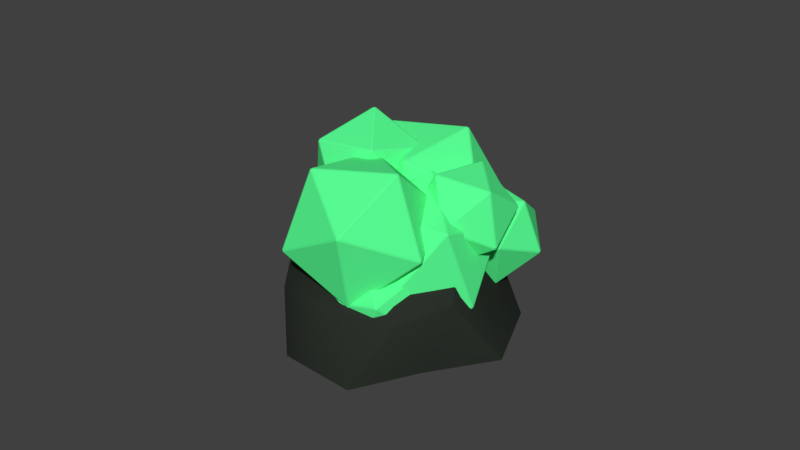 # Source: Lemergium.blend  (saved by Blender 2.79.0; exported with 4.5.12 LTS)
import bpy
from mathutils import Matrix  # noqa: F401  (used for matrix-valued properties, if any)

bpy.ops.wm.read_factory_settings(use_empty=True)
scene = bpy.context.scene
scene.name = 'Scene'

# ---- collections
col_collection_1 = bpy.data.collections.new('Collection 1'); scene.collection.children.link(col_collection_1)

# ---- materials (node trees are filled in below, after node groups)
mat_rock = bpy.data.materials.new('Rock')
mat_rock.alpha_threshold = 0.0
mat_rock.use_transparent_shadow = False
mat_rock.diffuse_color = (0.02418, 0.02909, 0.02332, 1.0)
mat_rock.roughness = 0.5
mat_lemergium = bpy.data.materials.new('Lemergium')
mat_lemergium.alpha_threshold = 0.0
mat_lemergium.use_transparent_shadow = False
mat_lemergium.diffuse_color = (0.1, 1.0, 0.3, 1.0)
mat_lemergium.roughness = 0.5

# ---- material node trees

# ---- world
world_world = bpy.data.worlds.new('World'); scene.world = world_world
world_world.color = (0.05088, 0.05088, 0.05088)
world_world.use_sun_shadow = False
world_world.sun_shadow_jitter_overblur = 0.0
world_world.cycles.sampling_method = 'MANUAL'

# ---- meshes
me_circle_006 = bpy.data.meshes.new('Circle.006')
me_circle_006.from_pydata([(0.08179, -0.2128, 0.1075), (-0.1808, -0.1247, 0.1212), (-0.1713, 0.1311, 0.1212), (0.05799, 0.1587, 0.1125), (0.2176, 0.004739, 0.1212), (0.01111, -0.0114, 0.2489), (0.2413, -0.08173, -0.009624), (0.1899, 0.05275, -0.009624), (0.003941, -0.2032, -0.009624), (0.1457, -0.2043, -0.009624), (-0.2413, -0.08173, -0.009624), (-0.1491, -0.2086, -0.009624), (-0.1491, 0.2019, -0.009624), (-0.2413, 0.07506, -0.009624), (0.1491, 0.2019, -0.009624), (0.0, 0.2504, -0.009624), (0.1663, -0.1408, 0.1236), (-0.06669, -0.2086, 0.1334), (-0.1555, -0.01806, 0.1309), (-0.07675, 0.1893, 0.1374), (0.1753, 0.1074, 0.1374), (0.03821, -0.093, 0.1932), (0.09568, -0.0139, 0.1932), (-0.1196, -0.08024, 0.2041), (-0.08092, 0.06167, 0.1823), (0.04121, 0.1235, 0.2158)], [], [(0, 16, 21), (1, 17, 23), (2, 18, 24), (3, 19, 25), (4, 20, 22), (22, 25, 5), (22, 20, 25), (20, 3, 25), (25, 24, 5), (25, 19, 24), (19, 2, 24), (24, 23, 5), (24, 18, 23), (18, 1, 23), (23, 21, 5), (23, 17, 21), (17, 0, 21), (21, 22, 5), (21, 16, 22), (16, 4, 22), (7, 20, 4), (7, 14, 20), (14, 3, 20), (15, 19, 3), (15, 12, 19), (12, 2, 19), (13, 18, 2), (13, 10, 18), (10, 1, 18), (11, 17, 1), (11, 8, 17), (8, 0, 17), (9, 16, 0), (9, 6, 16), (6, 4, 16), (14, 15, 3), (12, 13, 2), (10, 11, 1), (8, 9, 0), (6, 7, 4)])
me_circle_006.polygons.foreach_set('use_smooth', [True] * 40)
me_circle_006.materials.append(mat_rock)
me_circle_006.use_remesh_preserve_volume = False
me_circle_006.use_remesh_preserve_attributes = False
me_circle_006.use_mirror_vertex_groups = False
me_circle_006.update()
me_icosphere_001 = bpy.data.meshes.new('Icosphere.001')
me_icosphere_001.from_pydata([(0.04129, -0.003269, -0.03714), (0.1136, -0.05584, 0.01813), (0.01365, -0.08833, 0.01813), (-0.04815, -0.003269, 0.01813), (0.01365, 0.0818, 0.01813), (0.1136, 0.0493, 0.01813), (0.06893, -0.08833, 0.1076), (-0.03107, -0.05584, 0.1076), (-0.03107, 0.0493, 0.1076), (0.06893, 0.0818, 0.1076), (0.1307, -0.003269, 0.1076), (0.04129, -0.003269, 0.1629), (-0.05987, -0.1671, 0.09704), (0.03596, -0.09836, 0.0329), (0.06052, -0.2229, 0.07659), (-0.001487, -0.2384, 0.1947), (-0.06436, -0.1235, 0.2239), (-0.04122, -0.03691, 0.124), (0.1536, -0.1272, 0.09087), (0.1304, -0.2138, 0.1908), (0.05326, -0.1523, 0.2819), (0.0287, -0.02777, 0.2382), (0.09071, -0.01224, 0.1201), (0.1491, -0.08357, 0.2178), (-0.04116, -0.09667, -0.005958), (0.04125, -0.1142, 0.006859), (-0.01503, -0.1777, -0.001314), (-0.08726, -0.1539, 0.03717), (-0.07563, -0.07578, 0.06913), (0.003792, -0.05122, 0.05039), (0.04608, -0.1822, 0.05791), (-0.03334, -0.2068, 0.07664), (-0.0708, -0.1438, 0.1202), (-0.01453, -0.08037, 0.1283), (0.05771, -0.1041, 0.08986), (0.01161, -0.1614, 0.133), (0.1647, -0.1019, -0.02283), (0.2367, -0.1486, 0.005814), (0.1565, -0.1897, -0.002553), (0.09237, -0.1312, 0.02291), (0.1329, -0.05395, 0.04701), (0.2221, -0.06473, 0.03644), (0.2089, -0.2068, 0.06926), (0.1196, -0.196, 0.07982), (0.105, -0.1121, 0.1105), (0.1852, -0.07107, 0.1188), (0.2494, -0.1296, 0.09336), (0.177, -0.1589, 0.1391), (0.06153, 0.03182, -0.0174), (0.144, -0.001339, -0.06016), (0.1085, -0.04641, 0.02006), (0.07205, 0.02271, 0.08024), (0.08505, 0.1105, 0.03722), (0.1295, 0.09564, -0.04956), (0.2055, -0.03094, 0.01105), (0.161, -0.01608, 0.09783), (0.1465, 0.08091, 0.1084), (0.182, 0.126, 0.02822), (0.2185, 0.05686, -0.03197), (0.229, 0.04775, 0.06567), (0.1325, -0.07269, -0.0751), (0.2184, -0.0995, -0.08761), (0.1688, -0.1359, -0.0208), (0.1166, -0.07032, 0.01434), (0.134, 0.006618, -0.03077), (0.197, -0.01142, -0.09378), (0.2556, -0.1137, -0.005918), (0.1927, -0.09566, 0.05709), (0.1712, -0.007579, 0.05093), (0.2209, 0.02882, -0.01589), (0.2731, -0.03676, -0.05102), (0.2571, -0.03439, 0.03841), (0.007463, 0.1096, 0.05996), (0.1171, 0.1083, 0.03474), (0.05747, 0.01287, 0.03157), (-0.01643, 0.01524, 0.1164), (-0.002423, 0.1121, 0.1721), (0.08013, 0.1696, 0.1216), (0.161, 0.01302, 0.07563), (0.07849, -0.04447, 0.1261), (0.04148, 0.01685, 0.2129), (0.1011, 0.1122, 0.2161), (0.175, 0.1099, 0.1312), (0.1512, 0.01548, 0.1877), (0.05581, -0.05807, 0.05371), (0.1166, 0.03849, 0.07217), (0.1191, -0.04713, 0.1498), (0.01341, -0.09354, 0.1552), (-0.05446, -0.0366, 0.08097), (0.009328, 0.04499, 0.02964), (0.1118, 0.0627, 0.1851), (0.04802, -0.0189, 0.2364), (-0.05927, -0.01239, 0.1939), (-0.06179, 0.07322, 0.1163), (0.04394, 0.1196, 0.1108), (0.001542, 0.08416, 0.2124), (0.07089, -0.0958, 0.08695), (0.1328, -0.0366, -0.0171), (0.1946, -0.1353, 0.05078), (0.1636, -0.1219, 0.1813), (0.08271, -0.01479, 0.194), (0.0637, 0.03791, 0.07143), (0.2638, -0.02608, 0.0129), (0.2828, -0.07877, 0.1355), (0.2137, -0.004262, 0.224), (0.152, 0.09448, 0.1562), (0.1829, 0.081, 0.02567), (0.2756, 0.05494, 0.12), (0.1115, -0.1053, 0.1316), (0.2087, -0.08629, 0.1648), (0.1388, -0.1287, 0.2297), (0.04601, -0.0848, 0.2103), (0.05862, -0.01532, 0.1334), (0.1592, -0.01624, 0.1052), (0.2033, -0.05397, 0.2639), (0.1027, -0.05305, 0.2921), (0.05316, 0.017, 0.2325), (0.1231, 0.05937, 0.1676), (0.2159, 0.01551, 0.187), (0.1504, 0.03606, 0.2657), (0.06964, -0.1718, -0.04419), (0.1164, -0.2214, 0.07702), (-0.01624, -0.1814, 0.0648), (-0.0198, -0.06881, -0.01681), (0.1106, -0.03929, -0.05503), (0.1948, -0.1336, 0.002961), (0.05586, -0.1492, 0.1793), (-0.02831, -0.05486, 0.1213), (0.05011, 0.03295, 0.04725), (0.1827, -0.007107, 0.05947), (0.1863, -0.1197, 0.1411), (0.09686, -0.01673, 0.1685)], [], [(0, 1, 2), (1, 0, 5), (0, 2, 3), (0, 3, 4), (0, 4, 5), (1, 5, 10), (2, 1, 6), (3, 2, 7), (4, 3, 8), (5, 4, 9), (1, 10, 6), (2, 6, 7), (3, 7, 8), (4, 8, 9), (5, 9, 10), (6, 10, 11), (7, 6, 11), (8, 7, 11), (9, 8, 11), (10, 9, 11), (12, 13, 14), (13, 12, 17), (12, 14, 15), (12, 15, 16), (12, 16, 17), (13, 17, 22), (14, 13, 18), (15, 14, 19), (16, 15, 20), (17, 16, 21), (13, 22, 18), (14, 18, 19), (15, 19, 20), (16, 20, 21), (17, 21, 22), (18, 22, 23), (19, 18, 23), (20, 19, 23), (21, 20, 23), (22, 21, 23), (24, 25, 26), (25, 24, 29), (24, 26, 27), (24, 27, 28), (24, 28, 29), (25, 29, 34), (26, 25, 30), (27, 26, 31), (28, 27, 32), (29, 28, 33), (25, 34, 30), (26, 30, 31), (27, 31, 32), (28, 32, 33), (29, 33, 34), (30, 34, 35), (31, 30, 35), (32, 31, 35), (33, 32, 35), (34, 33, 35), (36, 37, 38), (37, 36, 41), (36, 38, 39), (36, 39, 40), (36, 40, 41), (37, 41, 46), (38, 37, 42), (39, 38, 43), (40, 39, 44), (41, 40, 45), (37, 46, 42), (38, 42, 43), (39, 43, 44), (40, 44, 45), (41, 45, 46), (42, 46, 47), (43, 42, 47), (44, 43, 47), (45, 44, 47), (46, 45, 47), (48, 49, 50), (49, 48, 53), (48, 50, 51), (48, 51, 52), (48, 52, 53), (49, 53, 58), (50, 49, 54), (51, 50, 55), (52, 51, 56), (53, 52, 57), (49, 58, 54), (50, 54, 55), (51, 55, 56), (52, 56, 57), (53, 57, 58), (54, 58, 59), (55, 54, 59), (56, 55, 59), (57, 56, 59), (58, 57, 59), (60, 61, 62), (61, 60, 65), (60, 62, 63), (60, 63, 64), (60, 64, 65), (61, 65, 70), (62, 61, 66), (63, 62, 67), (64, 63, 68), (65, 64, 69), (61, 70, 66), (62, 66, 67), (63, 67, 68), (64, 68, 69), (65, 69, 70), (66, 70, 71), (67, 66, 71), (68, 67, 71), (69, 68, 71), (70, 69, 71), (72, 73, 74), (73, 72, 77), (72, 74, 75), (72, 75, 76), (72, 76, 77), (73, 77, 82), (74, 73, 78), (75, 74, 79), (76, 75, 80), (77, 76, 81), (73, 82, 78), (74, 78, 79), (75, 79, 80), (76, 80, 81), (77, 81, 82), (78, 82, 83), (79, 78, 83), (80, 79, 83), (81, 80, 83), (82, 81, 83), (84, 85, 86), (85, 84, 89), (84, 86, 87), (84, 87, 88), (84, 88, 89), (85, 89, 94), (86, 85, 90), (87, 86, 91), (88, 87, 92), (89, 88, 93), (85, 94, 90), (86, 90, 91), (87, 91, 92), (88, 92, 93), (89, 93, 94), (90, 94, 95), (91, 90, 95), (92, 91, 95), (93, 92, 95), (94, 93, 95), (96, 97, 98), (97, 96, 101), (96, 98, 99), (96, 99, 100), (96, 100, 101), (97, 101, 106), (98, 97, 102), (99, 98, 103), (100, 99, 104), (101, 100, 105), (97, 106, 102), (98, 102, 103), (99, 103, 104), (100, 104, 105), (101, 105, 106), (102, 106, 107), (103, 102, 107), (104, 103, 107), (105, 104, 107), (106, 105, 107), (108, 109, 110), (109, 108, 113), (108, 110, 111), (108, 111, 112), (108, 112, 113), (109, 113, 118), (110, 109, 114), (111, 110, 115), (112, 111, 116), (113, 112, 117), (109, 118, 114), (110, 114, 115), (111, 115, 116), (112, 116, 117), (113, 117, 118), (114, 118, 119), (115, 114, 119), (116, 115, 119), (117, 116, 119), (118, 117, 119), (120, 121, 122), (121, 120, 125), (120, 122, 123), (120, 123, 124), (120, 124, 125), (121, 125, 130), (122, 121, 126), (123, 122, 127), (124, 123, 128), (125, 124, 129), (121, 130, 126), (122, 126, 127), (123, 127, 128), (124, 128, 129), (125, 129, 130), (126, 130, 131), (127, 126, 131), (128, 127, 131), (129, 128, 131), (130, 129, 131)])
me_icosphere_001.materials.append(mat_lemergium)
me_icosphere_001.use_remesh_preserve_volume = False
me_icosphere_001.use_remesh_preserve_attributes = False
me_icosphere_001.use_mirror_vertex_groups = False
me_icosphere_001.update()

# ---- objects
ob_catalyst_004 = bpy.data.objects.new('Catalyst.004', me_circle_006)
ob_lemergium = bpy.data.objects.new('Lemergium', me_icosphere_001)

# ---- transforms, parenting, visibility, modifiers, constraints
ob_catalyst_004.location = (0.0, 0.0, 0.0)
ob_catalyst_004.rotation_euler = (0.0, 0.0, -0.9037)
ob_catalyst_004.scale = (1.221, 1.07, 0.9948)
ob_catalyst_004.lineart.crease_threshold = 0.0
_m = ob_catalyst_004.modifiers.new('Bevel', 'BEVEL')
_m.width = 0.003
_m.width_pct = 0.003
_m.offset_type = 'WIDTH'
_m.spread = 0.0
ob_lemergium.location = (0.0, 0.0, 0.0)
ob_lemergium.rotation_euler = (-0.4978, -0.6452, 1.253)
ob_lemergium.scale = (1.304, 1.304, 1.304)
ob_lemergium.lineart.crease_threshold = 0.0
_m = ob_lemergium.modifiers.new('Bevel', 'BEVEL')
_m.width = 0.003
_m.width_pct = 0.003
_m.offset_type = 'WIDTH'
_m.spread = 0.0

# ---- collection membership
col_collection_1.objects.link(ob_catalyst_004)
col_collection_1.objects.link(ob_lemergium)

# ---- scene / render settings (as saved in the file)
scene.frame_start = 1; scene.frame_end = 250; scene.frame_set(1)
scene.render.engine = 'BLENDER_EEVEE_NEXT'
scene.render.resolution_percentage = 50
scene.render.dither_intensity = 0.0
scene.cycles.use_denoising = False
scene.cycles.samples = 128
scene.cycles.sampling_pattern = 'TABULATED_SOBOL'
scene.cycles.light_sampling_threshold = 0.0
scene.cycles.use_adaptive_sampling = False
scene.cycles.use_light_tree = False
scene.cycles.blur_glossy = 0.0
scene.cycles.sample_clamp_indirect = 0.0
scene.view_settings.view_transform = 'Standard'
bpy.context.view_layer.update()

# ---- added for rendering (the .blend has no active camera and no usable light): camera, sun
cam_auto = bpy.data.cameras.new('AutoCamera')
cam_auto.lens = 50.0
cam_auto.sensor_width = 36.0
cam_auto.clip_end = 1000.0
ob_auto_camera = bpy.data.objects.new('AutoCamera', cam_auto)
scene.collection.objects.link(ob_auto_camera)
ob_auto_camera.location = (1.3215, -1.57605, 1.25313)
ob_auto_camera.rotation_euler = (1.09748, -7.21219e-08, 0.694738)
scene.camera = ob_auto_camera
light_auto_sun = bpy.data.lights.new('AutoSun', 'SUN')
light_auto_sun.energy = 3.0
light_auto_sun.angle = 0.0523599
ob_auto_sun = bpy.data.objects.new('AutoSun', light_auto_sun)
scene.collection.objects.link(ob_auto_sun)
ob_auto_sun.rotation_euler = (0.872665, 0.174533, 0.523599)
bpy.context.view_layer.update()
